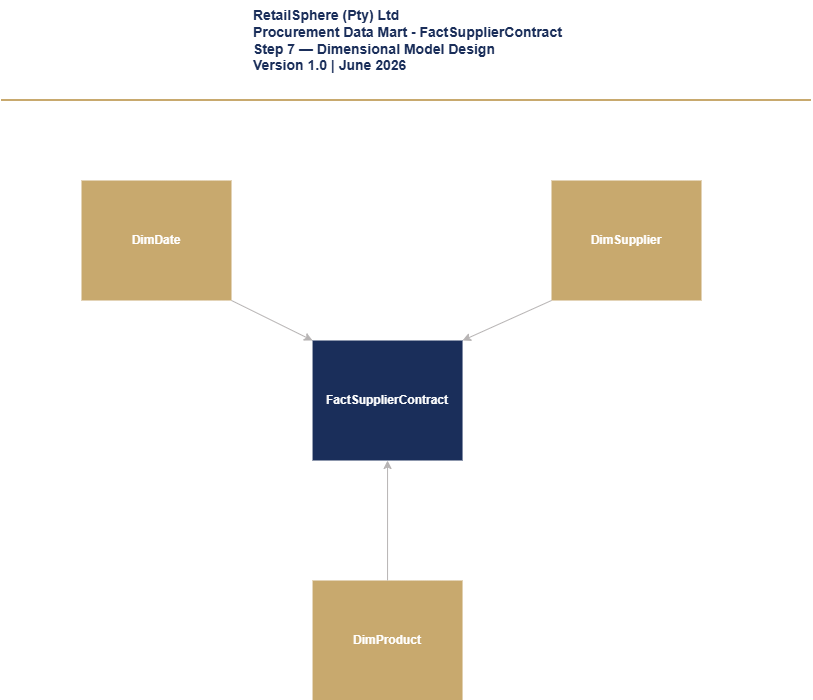

The diagram above was exported from draw.io. Its source (the exported page's mxGraphModel, read from the mxfile embedded in the PNG):
<mxGraphModel dx="1426" dy="875" grid="1" gridSize="10" guides="1" tooltips="1" connect="1" arrows="1" fold="1" page="1" pageScale="1" pageWidth="1100" pageHeight="850" math="0" shadow="0">
  <root>
    <mxCell id="0" />
    <mxCell id="1" parent="0" />
    <mxCell id="MIAxcgO68oecWJTVWjpl-31" parent="1" style="rounded=0;whiteSpace=wrap;html=1;fillColor=light-dark(#1a2e5a, #ededed);fontColor=#FFFFFF;fontStyle=1;strokeColor=none;" value="FactSupplierContract" vertex="1">
      <mxGeometry height="120" width="150" x="411.05" y="360" as="geometry" />
    </mxCell>
    <mxCell id="MIAxcgO68oecWJTVWjpl-39" parent="1" style="rounded=0;whiteSpace=wrap;html=1;fillColor=light-dark(#c8a96e, #ededed);fontStyle=1;strokeColor=none;fontColor=light-dark(#ffffff, #ededed);" value="DimProduct" vertex="1">
      <mxGeometry height="120" width="150" x="411.05" y="600" as="geometry" />
    </mxCell>
    <mxCell id="MIAxcgO68oecWJTVWjpl-40" parent="1" style="rounded=0;whiteSpace=wrap;html=1;fillColor=light-dark(#c8a96e, #ededed);fontStyle=1;strokeColor=none;fontColor=light-dark(#ffffff, #ededed);" value="DimDate" vertex="1">
      <mxGeometry height="120" width="150" x="180" y="200" as="geometry" />
    </mxCell>
    <mxCell id="MIAxcgO68oecWJTVWjpl-41" parent="1" style="rounded=0;whiteSpace=wrap;html=1;fillColor=light-dark(#c8a96e, #ededed);fontColor=light-dark(#ffffff, #121212);fontStyle=1;strokeColor=none;" value="DimSupplier" vertex="1">
      <mxGeometry height="120" width="150" x="650" y="200" as="geometry" />
    </mxCell>
    <mxCell id="MIAxcgO68oecWJTVWjpl-43" edge="1" parent="1" source="MIAxcgO68oecWJTVWjpl-39" style="endArrow=classic;html=1;rounded=0;exitX=0.5;exitY=0;exitDx=0;exitDy=0;strokeColor=light-dark(#b7b4b4, #ededed);entryX=0.5;entryY=1;entryDx=0;entryDy=0;" target="MIAxcgO68oecWJTVWjpl-31" value="">
      <mxGeometry height="50" relative="1" width="50" as="geometry">
        <mxPoint x="322.09999999999997" y="568.04" as="sourcePoint" />
        <mxPoint x="411.05" y="520" as="targetPoint" />
      </mxGeometry>
    </mxCell>
    <mxCell id="MIAxcgO68oecWJTVWjpl-46" edge="1" parent="1" source="MIAxcgO68oecWJTVWjpl-40" style="endArrow=classic;html=1;rounded=0;exitX=1;exitY=1;exitDx=0;exitDy=0;entryX=0;entryY=0;entryDx=0;entryDy=0;strokeColor=light-dark(#b7b4b4, #ededed);" target="MIAxcgO68oecWJTVWjpl-31" value="">
      <mxGeometry height="50" relative="1" width="50" as="geometry">
        <mxPoint x="551.05" y="560" as="sourcePoint" />
        <mxPoint x="601.05" y="510.00000000000006" as="targetPoint" />
      </mxGeometry>
    </mxCell>
    <mxCell id="MIAxcgO68oecWJTVWjpl-47" edge="1" parent="1" source="MIAxcgO68oecWJTVWjpl-41" style="endArrow=classic;html=1;rounded=0;exitX=0;exitY=1;exitDx=0;exitDy=0;entryX=1;entryY=0;entryDx=0;entryDy=0;strokeColor=light-dark(#b7b4b4, #ededed);" target="MIAxcgO68oecWJTVWjpl-31" value="">
      <mxGeometry height="50" relative="1" width="50" as="geometry">
        <mxPoint x="660" y="394" as="sourcePoint" />
        <mxPoint x="601.05" y="510.00000000000006" as="targetPoint" />
      </mxGeometry>
    </mxCell>
    <mxCell id="4gw2QERDwBEFwLWAjX_R-1" parent="1" style="text;html=1;whiteSpace=wrap;strokeColor=none;fillColor=none;align=left;verticalAlign=middle;rounded=0;fontSize=14;fontColor=light-dark(#1a2e5a, #ededed);fontStyle=1" value="RetailSphere (Pty) Ltd&lt;br&gt;Procurement Data Mart - FactSupplierContract&lt;br&gt;Step 7 — Dimensional Model Design&lt;br&gt;&lt;div&gt;&lt;span style=&quot;background-color: transparent;&quot;&gt;Version 1.0 | June 2026&lt;/span&gt;&lt;/div&gt;" vertex="1">
      <mxGeometry height="80" width="360" x="350" y="20" as="geometry" />
    </mxCell>
    <mxCell id="4gw2QERDwBEFwLWAjX_R-2" edge="1" parent="1" style="endArrow=none;html=1;rounded=0;fontSize=11;strokeWidth=2;strokeColor=light-dark(#c8a96e, #ededed);" value="">
      <mxGeometry height="50" relative="1" width="50" as="geometry">
        <mxPoint x="100" y="120" as="sourcePoint" />
        <mxPoint x="910" y="120" as="targetPoint" />
      </mxGeometry>
    </mxCell>
  </root>
</mxGraphModel>